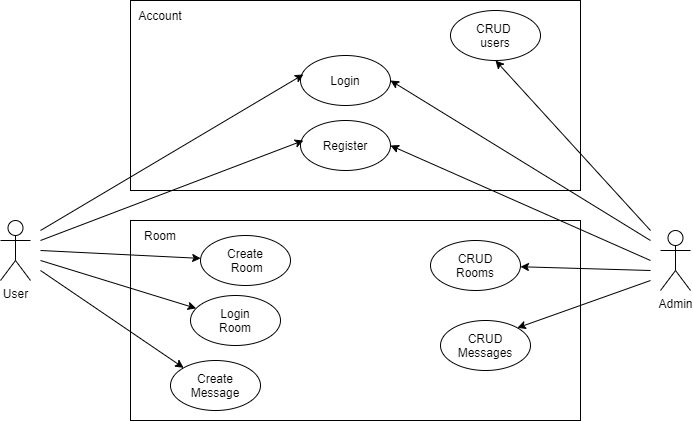

The diagram above was exported from draw.io. Its source (the exported page's mxGraphModel, read from the mxfile embedded in the PNG):
<mxGraphModel dx="1181" dy="583" grid="1" gridSize="10" guides="1" tooltips="1" connect="1" arrows="1" fold="1" page="1" pageScale="1" pageWidth="850" pageHeight="1100" math="0" shadow="0">
  <root>
    <mxCell id="0" />
    <mxCell id="1" parent="0" />
    <mxCell id="veKUPxzmWVMbW8RhyDVy-14" value="" style="rounded=0;whiteSpace=wrap;html=1;" vertex="1" parent="1">
      <mxGeometry x="210" y="300" width="450" height="200" as="geometry" />
    </mxCell>
    <mxCell id="veKUPxzmWVMbW8RhyDVy-1" value="User" style="shape=umlActor;verticalLabelPosition=bottom;verticalAlign=top;html=1;outlineConnect=0;" vertex="1" parent="1">
      <mxGeometry x="80" y="300" width="30" height="60" as="geometry" />
    </mxCell>
    <mxCell id="veKUPxzmWVMbW8RhyDVy-2" value="" style="rounded=0;whiteSpace=wrap;html=1;" vertex="1" parent="1">
      <mxGeometry x="210" y="80" width="450" height="190" as="geometry" />
    </mxCell>
    <mxCell id="veKUPxzmWVMbW8RhyDVy-3" value="Admin" style="shape=umlActor;verticalLabelPosition=bottom;verticalAlign=top;html=1;outlineConnect=0;" vertex="1" parent="1">
      <mxGeometry x="740" y="310" width="30" height="60" as="geometry" />
    </mxCell>
    <mxCell id="veKUPxzmWVMbW8RhyDVy-4" value="Login" style="ellipse;whiteSpace=wrap;html=1;" vertex="1" parent="1">
      <mxGeometry x="380" y="135" width="90" height="50" as="geometry" />
    </mxCell>
    <mxCell id="veKUPxzmWVMbW8RhyDVy-5" value="Register" style="ellipse;whiteSpace=wrap;html=1;" vertex="1" parent="1">
      <mxGeometry x="380" y="200" width="90" height="50" as="geometry" />
    </mxCell>
    <mxCell id="veKUPxzmWVMbW8RhyDVy-6" value="CRUD &lt;br&gt;users" style="ellipse;whiteSpace=wrap;html=1;" vertex="1" parent="1">
      <mxGeometry x="530" y="90" width="90" height="50" as="geometry" />
    </mxCell>
    <mxCell id="veKUPxzmWVMbW8RhyDVy-7" value="" style="endArrow=classic;html=1;rounded=0;entryX=0.032;entryY=0.379;entryDx=0;entryDy=0;entryPerimeter=0;" edge="1" parent="1" target="veKUPxzmWVMbW8RhyDVy-4">
      <mxGeometry width="50" height="50" relative="1" as="geometry">
        <mxPoint x="120" y="310" as="sourcePoint" />
        <mxPoint x="370" y="300" as="targetPoint" />
      </mxGeometry>
    </mxCell>
    <mxCell id="veKUPxzmWVMbW8RhyDVy-8" value="" style="endArrow=classic;html=1;rounded=0;entryX=0.032;entryY=0.379;entryDx=0;entryDy=0;entryPerimeter=0;" edge="1" parent="1">
      <mxGeometry width="50" height="50" relative="1" as="geometry">
        <mxPoint x="120" y="320" as="sourcePoint" />
        <mxPoint x="382.8799999999999" y="219.99999999999994" as="targetPoint" />
      </mxGeometry>
    </mxCell>
    <mxCell id="veKUPxzmWVMbW8RhyDVy-9" value="Account" style="text;html=1;strokeColor=none;fillColor=none;align=center;verticalAlign=middle;whiteSpace=wrap;rounded=0;" vertex="1" parent="1">
      <mxGeometry x="210" y="80" width="60" height="30" as="geometry" />
    </mxCell>
    <mxCell id="veKUPxzmWVMbW8RhyDVy-10" value="" style="endArrow=classic;html=1;rounded=0;entryX=1;entryY=0.5;entryDx=0;entryDy=0;" edge="1" parent="1" target="veKUPxzmWVMbW8RhyDVy-5">
      <mxGeometry width="50" height="50" relative="1" as="geometry">
        <mxPoint x="730" y="340" as="sourcePoint" />
        <mxPoint x="392.8799999999999" y="163.94999999999993" as="targetPoint" />
      </mxGeometry>
    </mxCell>
    <mxCell id="veKUPxzmWVMbW8RhyDVy-12" value="" style="endArrow=classic;html=1;rounded=0;entryX=1;entryY=0.5;entryDx=0;entryDy=0;" edge="1" parent="1" target="veKUPxzmWVMbW8RhyDVy-4">
      <mxGeometry width="50" height="50" relative="1" as="geometry">
        <mxPoint x="730" y="320" as="sourcePoint" />
        <mxPoint x="479.9999999999991" y="235" as="targetPoint" />
      </mxGeometry>
    </mxCell>
    <mxCell id="veKUPxzmWVMbW8RhyDVy-13" value="" style="endArrow=classic;html=1;rounded=0;entryX=0.5;entryY=1;entryDx=0;entryDy=0;" edge="1" parent="1" target="veKUPxzmWVMbW8RhyDVy-6">
      <mxGeometry width="50" height="50" relative="1" as="geometry">
        <mxPoint x="730" y="310" as="sourcePoint" />
        <mxPoint x="479.9999999999991" y="170" as="targetPoint" />
      </mxGeometry>
    </mxCell>
    <mxCell id="veKUPxzmWVMbW8RhyDVy-15" value="Room" style="text;html=1;strokeColor=none;fillColor=none;align=center;verticalAlign=middle;whiteSpace=wrap;rounded=0;" vertex="1" parent="1">
      <mxGeometry x="210" y="300" width="60" height="30" as="geometry" />
    </mxCell>
    <mxCell id="veKUPxzmWVMbW8RhyDVy-17" value="Create Message" style="ellipse;whiteSpace=wrap;html=1;" vertex="1" parent="1">
      <mxGeometry x="250" y="440" width="90" height="50" as="geometry" />
    </mxCell>
    <mxCell id="veKUPxzmWVMbW8RhyDVy-18" value="Login&lt;br&gt;Room" style="ellipse;whiteSpace=wrap;html=1;" vertex="1" parent="1">
      <mxGeometry x="270" y="375" width="90" height="50" as="geometry" />
    </mxCell>
    <mxCell id="veKUPxzmWVMbW8RhyDVy-19" value="Create&lt;br&gt;&amp;nbsp;Room" style="ellipse;whiteSpace=wrap;html=1;" vertex="1" parent="1">
      <mxGeometry x="280" y="315" width="90" height="50" as="geometry" />
    </mxCell>
    <mxCell id="veKUPxzmWVMbW8RhyDVy-21" value="CRUD&lt;br&gt;Rooms&lt;span style=&quot;color: rgba(0 , 0 , 0 , 0) ; font-family: monospace ; font-size: 0px&quot;&gt;%3CmxGraphModel%3E%3Croot%3E%3CmxCell%20id%3D%220%22%2F%3E%3CmxCell%20id%3D%221%22%20parent%3D%220%22%2F%3E%3CmxCell%20id%3D%222%22%20value%3D%22Create%26lt%3Bbr%26gt%3B%26amp%3Bnbsp%3BRoom%22%20style%3D%22ellipse%3BwhiteSpace%3Dwrap%3Bhtml%3D1%3B%22%20vertex%3D%221%22%20parent%3D%221%22%3E%3CmxGeometry%20x%3D%22280%22%20y%3D%22315%22%20width%3D%2290%22%20height%3D%2250%22%20as%3D%22geometry%22%2F%3E%3C%2FmxCell%3E%3C%2Froot%3E%3C%2FmxGraphModel%3E&lt;/span&gt;" style="ellipse;whiteSpace=wrap;html=1;" vertex="1" parent="1">
      <mxGeometry x="510" y="320" width="90" height="50" as="geometry" />
    </mxCell>
    <mxCell id="veKUPxzmWVMbW8RhyDVy-22" value="CRUD&lt;br&gt;Messages&lt;span style=&quot;color: rgba(0 , 0 , 0 , 0) ; font-family: monospace ; font-size: 0px&quot;&gt;%3CmxGraphModel%3E%3Croot%3E%3CmxCell%20id%3D%220%22%2F%3E%3CmxCell%20id%3D%221%22%20parent%3D%220%22%2F%3E%3CmxCell%20id%3D%222%22%20value%3D%22Create%26lt%3Bbr%26gt%3B%26amp%3Bnbsp%3BRoom%22%20style%3D%22ellipse%3BwhiteSpace%3Dwrap%3Bhtml%3D1%3B%22%20vertex%3D%221%22%20parent%3D%221%22%3E%3CmxGeometry%20x%3D%22280%22%20y%3D%22315%22%20width%3D%2290%22%20height%3D%2250%22%20as%3D%22geometry%22%2F%3E%3C%2FmxCell%3E%3C%2Froot%3E%3C%2FmxGraphModel%3E&lt;/span&gt;" style="ellipse;whiteSpace=wrap;html=1;" vertex="1" parent="1">
      <mxGeometry x="520" y="400" width="90" height="50" as="geometry" />
    </mxCell>
    <mxCell id="veKUPxzmWVMbW8RhyDVy-23" value="" style="endArrow=classic;html=1;rounded=0;" edge="1" parent="1" target="veKUPxzmWVMbW8RhyDVy-19">
      <mxGeometry width="50" height="50" relative="1" as="geometry">
        <mxPoint x="120" y="330" as="sourcePoint" />
        <mxPoint x="392.8799999999999" y="230" as="targetPoint" />
      </mxGeometry>
    </mxCell>
    <mxCell id="veKUPxzmWVMbW8RhyDVy-24" value="" style="endArrow=classic;html=1;rounded=0;" edge="1" parent="1" target="veKUPxzmWVMbW8RhyDVy-18">
      <mxGeometry width="50" height="50" relative="1" as="geometry">
        <mxPoint x="120" y="340" as="sourcePoint" />
        <mxPoint x="290.16111406392497" y="347.8863824811277" as="targetPoint" />
      </mxGeometry>
    </mxCell>
    <mxCell id="veKUPxzmWVMbW8RhyDVy-25" value="" style="endArrow=classic;html=1;rounded=0;entryX=0;entryY=0;entryDx=0;entryDy=0;" edge="1" parent="1" target="veKUPxzmWVMbW8RhyDVy-17">
      <mxGeometry width="50" height="50" relative="1" as="geometry">
        <mxPoint x="120" y="350" as="sourcePoint" />
        <mxPoint x="285.65897490008047" y="397.8628752351311" as="targetPoint" />
      </mxGeometry>
    </mxCell>
    <mxCell id="veKUPxzmWVMbW8RhyDVy-26" value="" style="endArrow=classic;html=1;rounded=0;" edge="1" parent="1" target="veKUPxzmWVMbW8RhyDVy-21">
      <mxGeometry width="50" height="50" relative="1" as="geometry">
        <mxPoint x="730" y="350" as="sourcePoint" />
        <mxPoint x="479.9999999999991" y="235" as="targetPoint" />
      </mxGeometry>
    </mxCell>
    <mxCell id="veKUPxzmWVMbW8RhyDVy-27" value="" style="endArrow=classic;html=1;rounded=0;entryX=1;entryY=0;entryDx=0;entryDy=0;" edge="1" parent="1" target="veKUPxzmWVMbW8RhyDVy-22">
      <mxGeometry width="50" height="50" relative="1" as="geometry">
        <mxPoint x="730" y="360" as="sourcePoint" />
        <mxPoint x="609.9442973822609" y="356.2435181093906" as="targetPoint" />
      </mxGeometry>
    </mxCell>
  </root>
</mxGraphModel>